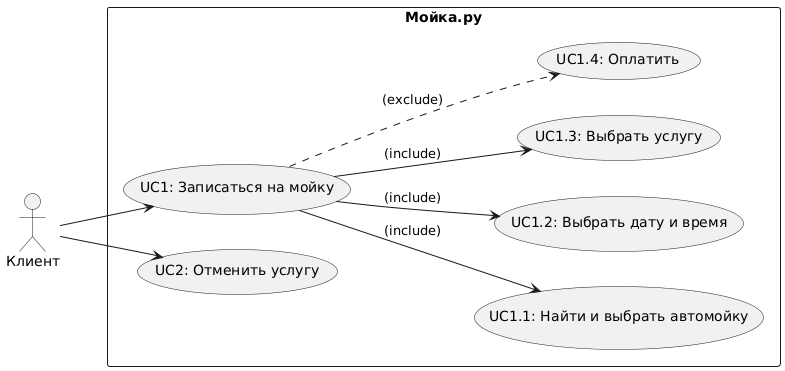

The diagram above was rendered by PlantUML. Its source (embedded in the PNG):
@startuml
actor "Клиент" as fc

left to right direction

rectangle "Мойка.ру"  {
  usecase "UC1: Записаться на мойку" as UC1
	usecase "UC1.1: Найти и выбрать автомойку" as UC2
	usecase "UC1.2: Выбрать дату и время" as UC3
	usecase "UC1.3: Выбрать услугу" as UC4
	usecase "UC2: Отменить услугу" as UC5
	usecase "UC1.4: Оплатить" as UC6
}

UC1 --> UC2:(include)
UC1 --> UC3:(include)
UC1 --> UC4:(include)
UC1 ..> UC6:(exclude)

fc --> UC1
fc --> UC5
@enduml